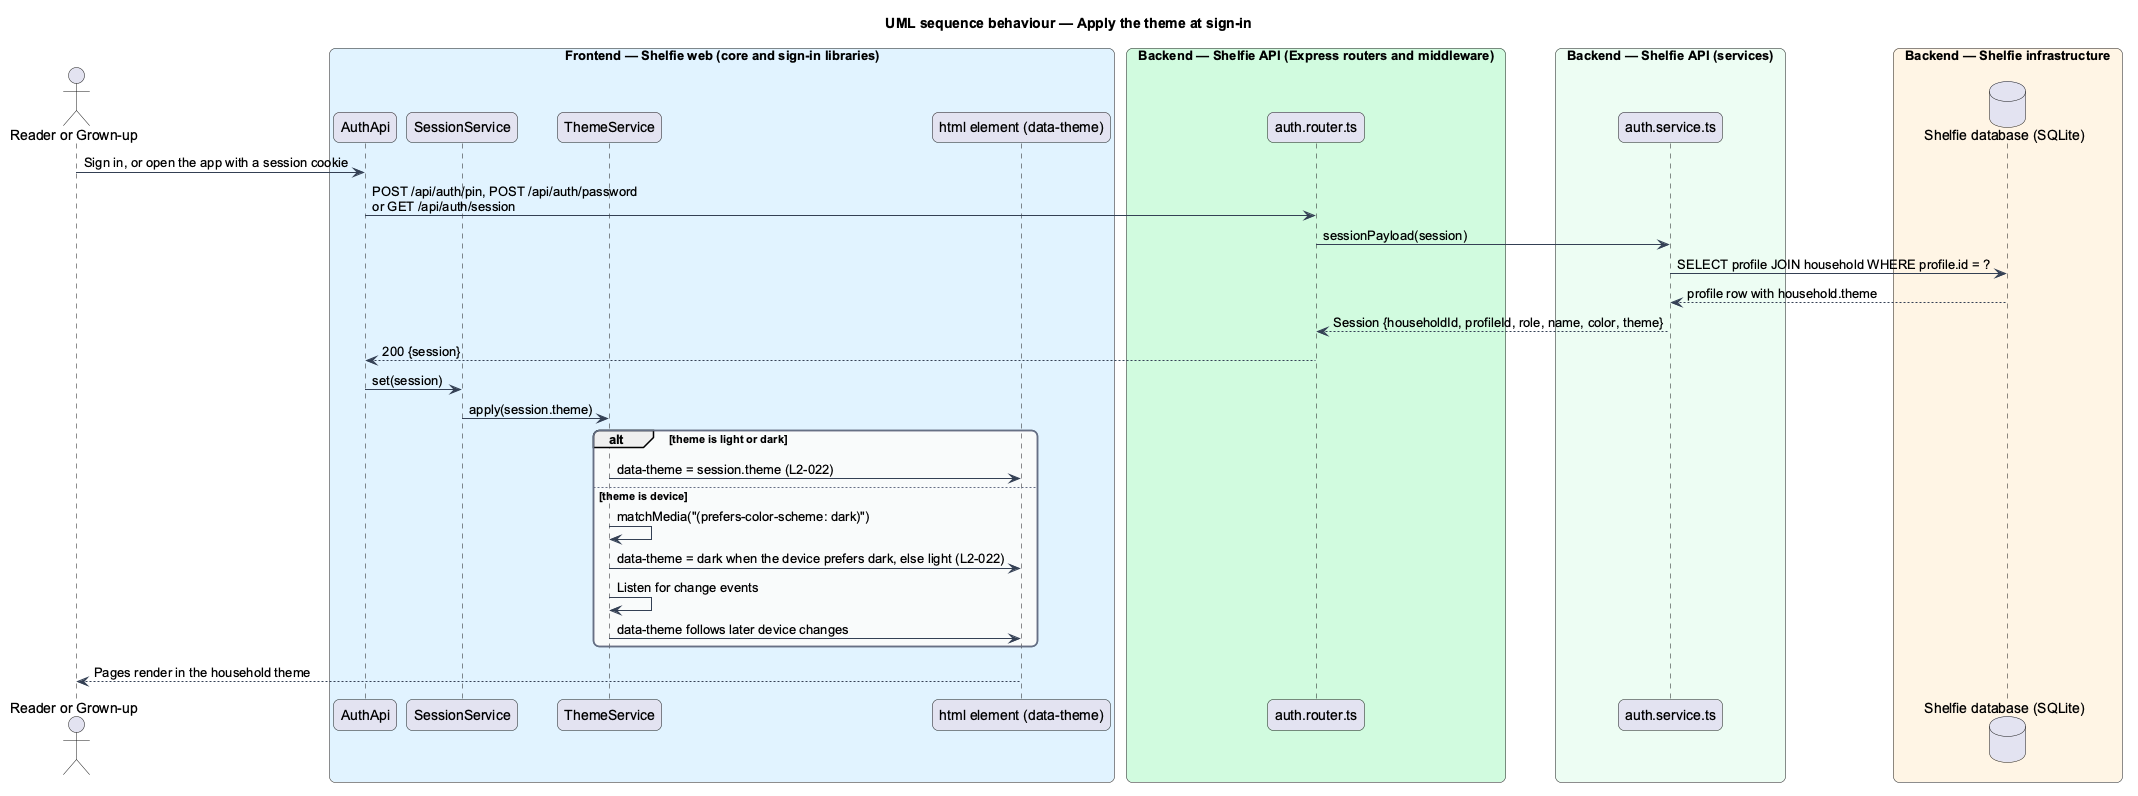

The diagram above was rendered by PlantUML. Its source (embedded in the PNG):
@startuml
title UML sequence behaviour — Apply the theme at sign-in
skinparam backgroundColor #FFFFFF
skinparam shadowing false
skinparam roundcorner 12
skinparam defaultFontName Arial
skinparam ArrowColor #344054
skinparam rectangle {
  BorderColor #344054
  FontColor #101828
}
skinparam package {
  BorderColor #667085
  FontColor #101828
  BackgroundColor #F9FAFB
}
actor "Reader or Grown-up" as person
box "Frontend — Shelfie web (core and sign-in libraries)" #E0F2FE
  participant "AuthApi" as client
  participant "SessionService" as session
  participant "ThemeService" as theme
  participant "html element (data-theme)" as html
end box
box "Backend — Shelfie API (Express routers and middleware)" #D1FADF
  participant "auth.router.ts" as router
end box
box "Backend — Shelfie API (services)" #ECFDF3
  participant "auth.service.ts" as service
end box
box "Backend — Shelfie infrastructure" #FFF4E5
  database "Shelfie database (SQLite)" as db
end box

person -> client : Sign in, or open the app with a session cookie
client -> router : POST /api/auth/pin, POST /api/auth/password\nor GET /api/auth/session
router -> service : sessionPayload(session)
service -> db : SELECT profile JOIN household WHERE profile.id = ?
db --> service : profile row with household.theme
service --> router : Session {householdId, profileId, role, name, color, theme}
router --> client : 200 {session}
client -> session : set(session)
session -> theme : apply(session.theme)
alt theme is light or dark
  theme -> html : data-theme = session.theme (L2-022)
else theme is device
  theme -> theme : matchMedia("(prefers-color-scheme: dark)")
  theme -> html : data-theme = dark when the device prefers dark, else light (L2-022)
  theme -> theme : Listen for change events
  theme -> html : data-theme follows later device changes
end
html --> person : Pages render in the household theme
@enduml